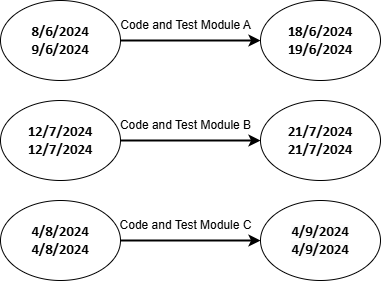

The diagram above was exported from draw.io. Its source (the exported page's mxGraphModel, read from the mxfile embedded in the PNG):
<mxGraphModel dx="880" dy="460" grid="1" gridSize="10" guides="1" tooltips="1" connect="1" arrows="1" fold="1" page="1" pageScale="1" pageWidth="850" pageHeight="1100" math="0" shadow="0">
  <root>
    <mxCell id="0" />
    <mxCell id="1" parent="0" />
    <mxCell id="3_CjZSESVuMkzdD5Lk4U-7" style="edgeStyle=orthogonalEdgeStyle;rounded=0;orthogonalLoop=1;jettySize=auto;html=1;exitX=1;exitY=0.5;exitDx=0;exitDy=0;entryX=0;entryY=0.5;entryDx=0;entryDy=0;strokeWidth=2;" edge="1" parent="1" source="3_CjZSESVuMkzdD5Lk4U-1" target="3_CjZSESVuMkzdD5Lk4U-6">
      <mxGeometry relative="1" as="geometry" />
    </mxCell>
    <mxCell id="3_CjZSESVuMkzdD5Lk4U-1" value="&lt;b&gt;&lt;span style=&quot;font-size: 11pt; font-family: Calibri, sans-serif;&quot;&gt;8/6/2024&lt;/span&gt;&lt;/b&gt;&lt;div&gt;&lt;b&gt;&lt;span style=&quot;font-size: 11pt; font-family: Calibri, sans-serif;&quot;&gt;9/6/2024&lt;/span&gt;&lt;/b&gt;&lt;b&gt;&lt;span style=&quot;font-size: 11pt; font-family: Calibri, sans-serif;&quot;&gt;&lt;/span&gt;&lt;/b&gt;&lt;/div&gt;" style="ellipse;whiteSpace=wrap;html=1;" vertex="1" parent="1">
      <mxGeometry x="150" y="90" width="120" height="80" as="geometry" />
    </mxCell>
    <mxCell id="3_CjZSESVuMkzdD5Lk4U-2" value="&lt;br&gt;&lt;b style=&quot;forced-color-adjust: none; color: rgb(0, 0, 0); font-family: Helvetica; font-size: 12px; font-style: normal; font-variant-ligatures: normal; font-variant-caps: normal; letter-spacing: normal; orphans: 2; text-align: center; text-indent: 0px; text-transform: none; widows: 2; word-spacing: 0px; -webkit-text-stroke-width: 0px; white-space: normal; background-color: rgb(251, 251, 251); text-decoration-thickness: initial; text-decoration-style: initial; text-decoration-color: initial;&quot;&gt;&lt;span style=&quot;forced-color-adjust: none; font-size: 11pt; font-family: Calibri, sans-serif;&quot;&gt;4/9/2024&lt;/span&gt;&lt;/b&gt;&lt;div style=&quot;forced-color-adjust: none; color: rgb(0, 0, 0); font-family: Helvetica; font-size: 12px; font-style: normal; font-variant-ligatures: normal; font-variant-caps: normal; font-weight: 400; letter-spacing: normal; orphans: 2; text-align: center; text-indent: 0px; text-transform: none; widows: 2; word-spacing: 0px; -webkit-text-stroke-width: 0px; white-space: normal; background-color: rgb(251, 251, 251); text-decoration-thickness: initial; text-decoration-style: initial; text-decoration-color: initial;&quot;&gt;&lt;b style=&quot;forced-color-adjust: none;&quot;&gt;&lt;span style=&quot;forced-color-adjust: none; font-size: 11pt; font-family: Calibri, sans-serif;&quot;&gt;4/9/2024&lt;/span&gt;&lt;/b&gt;&lt;/div&gt;&lt;div&gt;&lt;br/&gt;&lt;/div&gt;" style="ellipse;whiteSpace=wrap;html=1;" vertex="1" parent="1">
      <mxGeometry x="410" y="290" width="120" height="80" as="geometry" />
    </mxCell>
    <mxCell id="3_CjZSESVuMkzdD5Lk4U-10" style="edgeStyle=orthogonalEdgeStyle;rounded=0;orthogonalLoop=1;jettySize=auto;html=1;exitX=1;exitY=0.5;exitDx=0;exitDy=0;entryX=0;entryY=0.5;entryDx=0;entryDy=0;strokeWidth=2;" edge="1" parent="1" source="3_CjZSESVuMkzdD5Lk4U-3" target="3_CjZSESVuMkzdD5Lk4U-2">
      <mxGeometry relative="1" as="geometry" />
    </mxCell>
    <mxCell id="3_CjZSESVuMkzdD5Lk4U-3" value="&lt;b&gt;&lt;span style=&quot;font-size: 11pt; font-family: Calibri, sans-serif;&quot;&gt;4/8/2024&lt;/span&gt;&lt;/b&gt;&lt;div&gt;&lt;b&gt;&lt;span style=&quot;font-size: 11pt; font-family: Calibri, sans-serif;&quot;&gt;4/8/2024&lt;/span&gt;&lt;/b&gt;&lt;/div&gt;" style="ellipse;whiteSpace=wrap;html=1;" vertex="1" parent="1">
      <mxGeometry x="150" y="290" width="120" height="80" as="geometry" />
    </mxCell>
    <mxCell id="3_CjZSESVuMkzdD5Lk4U-4" value="&lt;b&gt;&lt;span style=&quot;font-size: 11pt; font-family: Calibri, sans-serif;&quot;&gt;21/7/2024&lt;/span&gt;&lt;/b&gt;&lt;div&gt;&lt;b&gt;&lt;span style=&quot;font-size: 11pt; font-family: Calibri, sans-serif;&quot;&gt;21/7/2024&lt;/span&gt;&lt;/b&gt;&lt;/div&gt;" style="ellipse;whiteSpace=wrap;html=1;" vertex="1" parent="1">
      <mxGeometry x="410" y="190" width="120" height="80" as="geometry" />
    </mxCell>
    <mxCell id="3_CjZSESVuMkzdD5Lk4U-8" style="edgeStyle=orthogonalEdgeStyle;rounded=0;orthogonalLoop=1;jettySize=auto;html=1;exitX=1;exitY=0.5;exitDx=0;exitDy=0;entryX=0;entryY=0.5;entryDx=0;entryDy=0;strokeWidth=2;" edge="1" parent="1" source="3_CjZSESVuMkzdD5Lk4U-5" target="3_CjZSESVuMkzdD5Lk4U-4">
      <mxGeometry relative="1" as="geometry" />
    </mxCell>
    <mxCell id="3_CjZSESVuMkzdD5Lk4U-5" value="&lt;b&gt;&lt;span style=&quot;font-size: 11pt; font-family: Calibri, sans-serif;&quot;&gt;12/7/2024&lt;/span&gt;&lt;/b&gt;&lt;div&gt;&lt;b&gt;&lt;span style=&quot;font-size: 11pt; font-family: Calibri, sans-serif;&quot;&gt;12/7/2024&lt;/span&gt;&lt;/b&gt;&lt;/div&gt;" style="ellipse;whiteSpace=wrap;html=1;" vertex="1" parent="1">
      <mxGeometry x="150" y="190" width="120" height="80" as="geometry" />
    </mxCell>
    <mxCell id="3_CjZSESVuMkzdD5Lk4U-6" value="&lt;b&gt;&lt;span style=&quot;font-size: 11pt; font-family: Calibri, sans-serif;&quot;&gt;18/6/2024&lt;/span&gt;&lt;/b&gt;&lt;div&gt;&lt;b&gt;&lt;span style=&quot;font-size: 11pt; font-family: Calibri, sans-serif;&quot;&gt;19/6/2024&lt;/span&gt;&lt;/b&gt;&lt;/div&gt;" style="ellipse;whiteSpace=wrap;html=1;" vertex="1" parent="1">
      <mxGeometry x="410" y="90" width="120" height="80" as="geometry" />
    </mxCell>
    <mxCell id="3_CjZSESVuMkzdD5Lk4U-11" value="Code and Test Module A" style="text;html=1;align=center;verticalAlign=middle;resizable=0;points=[];autosize=1;strokeColor=none;fillColor=none;" vertex="1" parent="1">
      <mxGeometry x="260" y="100" width="150" height="30" as="geometry" />
    </mxCell>
    <mxCell id="3_CjZSESVuMkzdD5Lk4U-12" value="Code and Test Module C" style="text;html=1;align=center;verticalAlign=middle;resizable=0;points=[];autosize=1;strokeColor=none;fillColor=none;" vertex="1" parent="1">
      <mxGeometry x="255" y="300" width="160" height="30" as="geometry" />
    </mxCell>
    <mxCell id="3_CjZSESVuMkzdD5Lk4U-13" value="Code and Test Module B" style="text;html=1;align=center;verticalAlign=middle;resizable=0;points=[];autosize=1;strokeColor=none;fillColor=none;" vertex="1" parent="1">
      <mxGeometry x="260" y="200" width="150" height="30" as="geometry" />
    </mxCell>
  </root>
</mxGraphModel>